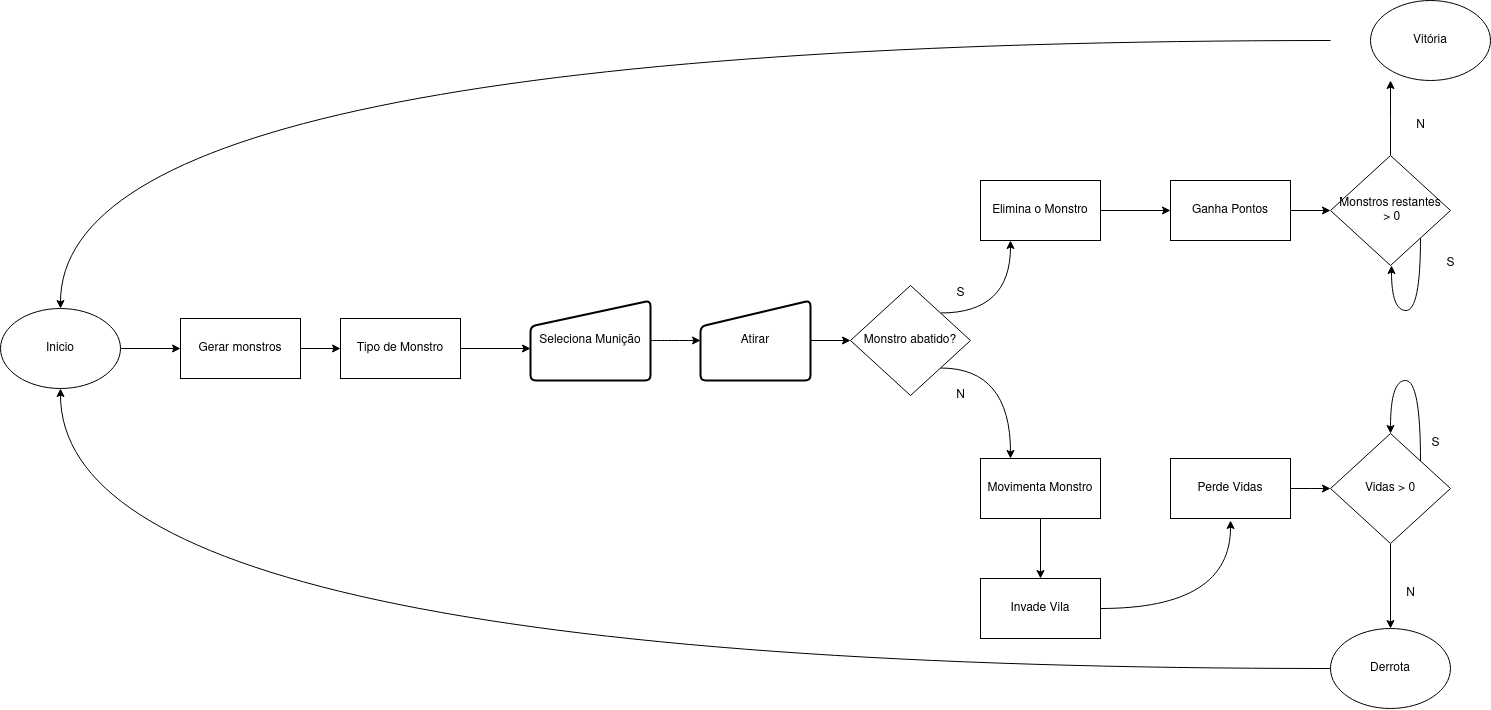

The diagram above was exported from draw.io. Its source (the exported page's mxGraphModel, read from the mxfile embedded in the PNG):
<mxGraphModel dx="1949" dy="1136" grid="1" gridSize="10" guides="1" tooltips="1" connect="1" arrows="1" fold="1" page="1" pageScale="1" pageWidth="827" pageHeight="1169" math="0" shadow="0">
  <root>
    <mxCell id="0" />
    <mxCell id="1" parent="0" />
    <mxCell id="zUgkMKjxKk5l2dUMSo98-63" style="edgeStyle=orthogonalEdgeStyle;rounded=0;orthogonalLoop=1;jettySize=auto;html=1;entryX=0;entryY=0.5;entryDx=0;entryDy=0;" edge="1" parent="1" source="zUgkMKjxKk5l2dUMSo98-1" target="zUgkMKjxKk5l2dUMSo98-8">
      <mxGeometry relative="1" as="geometry" />
    </mxCell>
    <mxCell id="zUgkMKjxKk5l2dUMSo98-1" value="Inicio" style="ellipse;whiteSpace=wrap;html=1;" vertex="1" parent="1">
      <mxGeometry y="328" width="120" height="80" as="geometry" />
    </mxCell>
    <mxCell id="zUgkMKjxKk5l2dUMSo98-64" style="edgeStyle=orthogonalEdgeStyle;rounded=0;orthogonalLoop=1;jettySize=auto;html=1;entryX=0;entryY=0.5;entryDx=0;entryDy=0;" edge="1" parent="1" source="zUgkMKjxKk5l2dUMSo98-8" target="zUgkMKjxKk5l2dUMSo98-9">
      <mxGeometry relative="1" as="geometry" />
    </mxCell>
    <mxCell id="zUgkMKjxKk5l2dUMSo98-8" value="Gerar monstros" style="rounded=0;whiteSpace=wrap;html=1;" vertex="1" parent="1">
      <mxGeometry x="180" y="338" width="120" height="60" as="geometry" />
    </mxCell>
    <mxCell id="zUgkMKjxKk5l2dUMSo98-9" value="Tipo de Monstro" style="rounded=0;whiteSpace=wrap;html=1;" vertex="1" parent="1">
      <mxGeometry x="340" y="338" width="120" height="60" as="geometry" />
    </mxCell>
    <mxCell id="zUgkMKjxKk5l2dUMSo98-54" style="edgeStyle=orthogonalEdgeStyle;rounded=0;orthogonalLoop=1;jettySize=auto;html=1;exitX=1;exitY=0;exitDx=0;exitDy=0;entryX=0.25;entryY=1;entryDx=0;entryDy=0;curved=1;" edge="1" parent="1" source="zUgkMKjxKk5l2dUMSo98-11" target="zUgkMKjxKk5l2dUMSo98-14">
      <mxGeometry relative="1" as="geometry" />
    </mxCell>
    <mxCell id="zUgkMKjxKk5l2dUMSo98-55" style="edgeStyle=orthogonalEdgeStyle;rounded=0;orthogonalLoop=1;jettySize=auto;html=1;exitX=1;exitY=1;exitDx=0;exitDy=0;entryX=0.25;entryY=0;entryDx=0;entryDy=0;curved=1;" edge="1" parent="1" source="zUgkMKjxKk5l2dUMSo98-11" target="zUgkMKjxKk5l2dUMSo98-31">
      <mxGeometry relative="1" as="geometry" />
    </mxCell>
    <mxCell id="zUgkMKjxKk5l2dUMSo98-11" value="Monstro abatido?" style="rhombus;whiteSpace=wrap;html=1;" vertex="1" parent="1">
      <mxGeometry x="850" y="305" width="120" height="110" as="geometry" />
    </mxCell>
    <mxCell id="zUgkMKjxKk5l2dUMSo98-30" style="edgeStyle=orthogonalEdgeStyle;rounded=0;orthogonalLoop=1;jettySize=auto;html=1;entryX=0;entryY=0.5;entryDx=0;entryDy=0;" edge="1" parent="1" source="zUgkMKjxKk5l2dUMSo98-14" target="zUgkMKjxKk5l2dUMSo98-29">
      <mxGeometry relative="1" as="geometry" />
    </mxCell>
    <mxCell id="zUgkMKjxKk5l2dUMSo98-14" value="Elimina o Monstro" style="rounded=0;whiteSpace=wrap;html=1;" vertex="1" parent="1">
      <mxGeometry x="980" y="200" width="120" height="60" as="geometry" />
    </mxCell>
    <mxCell id="zUgkMKjxKk5l2dUMSo98-28" style="edgeStyle=orthogonalEdgeStyle;rounded=0;orthogonalLoop=1;jettySize=auto;html=1;entryX=0;entryY=0.5;entryDx=0;entryDy=0;" edge="1" parent="1" source="zUgkMKjxKk5l2dUMSo98-16" target="zUgkMKjxKk5l2dUMSo98-11">
      <mxGeometry relative="1" as="geometry" />
    </mxCell>
    <mxCell id="zUgkMKjxKk5l2dUMSo98-16" value="Atirar" style="html=1;strokeWidth=2;shape=manualInput;whiteSpace=wrap;rounded=1;size=26;arcSize=11;" vertex="1" parent="1">
      <mxGeometry x="700" y="320" width="110" height="80" as="geometry" />
    </mxCell>
    <mxCell id="zUgkMKjxKk5l2dUMSo98-27" style="edgeStyle=orthogonalEdgeStyle;rounded=0;orthogonalLoop=1;jettySize=auto;html=1;entryX=0;entryY=0.5;entryDx=0;entryDy=0;curved=1;" edge="1" parent="1" source="zUgkMKjxKk5l2dUMSo98-17" target="zUgkMKjxKk5l2dUMSo98-16">
      <mxGeometry relative="1" as="geometry" />
    </mxCell>
    <mxCell id="zUgkMKjxKk5l2dUMSo98-17" value="Seleciona Munição" style="html=1;strokeWidth=2;shape=manualInput;whiteSpace=wrap;rounded=1;size=26;arcSize=11;" vertex="1" parent="1">
      <mxGeometry x="530" y="320" width="120" height="80" as="geometry" />
    </mxCell>
    <mxCell id="zUgkMKjxKk5l2dUMSo98-26" value="N" style="text;html=1;align=center;verticalAlign=middle;resizable=0;points=[];autosize=1;strokeColor=none;fillColor=none;" vertex="1" parent="1">
      <mxGeometry x="945" y="400" width="30" height="30" as="geometry" />
    </mxCell>
    <mxCell id="zUgkMKjxKk5l2dUMSo98-49" style="edgeStyle=orthogonalEdgeStyle;rounded=0;orthogonalLoop=1;jettySize=auto;html=1;entryX=0;entryY=0.5;entryDx=0;entryDy=0;" edge="1" parent="1" source="zUgkMKjxKk5l2dUMSo98-29" target="zUgkMKjxKk5l2dUMSo98-44">
      <mxGeometry relative="1" as="geometry" />
    </mxCell>
    <mxCell id="zUgkMKjxKk5l2dUMSo98-29" value="Ganha Pontos" style="rounded=0;whiteSpace=wrap;html=1;" vertex="1" parent="1">
      <mxGeometry x="1170" y="200" width="120" height="60" as="geometry" />
    </mxCell>
    <mxCell id="zUgkMKjxKk5l2dUMSo98-68" style="edgeStyle=orthogonalEdgeStyle;rounded=0;orthogonalLoop=1;jettySize=auto;html=1;entryX=0.5;entryY=0;entryDx=0;entryDy=0;" edge="1" parent="1" source="zUgkMKjxKk5l2dUMSo98-31" target="zUgkMKjxKk5l2dUMSo98-67">
      <mxGeometry relative="1" as="geometry" />
    </mxCell>
    <mxCell id="zUgkMKjxKk5l2dUMSo98-31" value="Movimenta Monstro" style="rounded=0;whiteSpace=wrap;html=1;" vertex="1" parent="1">
      <mxGeometry x="980" y="478" width="120" height="60" as="geometry" />
    </mxCell>
    <mxCell id="zUgkMKjxKk5l2dUMSo98-35" style="edgeStyle=orthogonalEdgeStyle;rounded=0;orthogonalLoop=1;jettySize=auto;html=1;entryX=0;entryY=0.5;entryDx=0;entryDy=0;" edge="1" parent="1" source="zUgkMKjxKk5l2dUMSo98-32">
      <mxGeometry relative="1" as="geometry">
        <mxPoint x="1330" y="508" as="targetPoint" />
      </mxGeometry>
    </mxCell>
    <mxCell id="zUgkMKjxKk5l2dUMSo98-32" value="Perde Vidas" style="rounded=0;whiteSpace=wrap;html=1;" vertex="1" parent="1">
      <mxGeometry x="1170" y="478" width="120" height="60" as="geometry" />
    </mxCell>
    <mxCell id="zUgkMKjxKk5l2dUMSo98-37" style="edgeStyle=orthogonalEdgeStyle;rounded=0;orthogonalLoop=1;jettySize=auto;html=1;" edge="1" parent="1">
      <mxGeometry relative="1" as="geometry">
        <mxPoint x="1390" y="648" as="targetPoint" />
        <mxPoint x="1390" y="563" as="sourcePoint" />
      </mxGeometry>
    </mxCell>
    <mxCell id="zUgkMKjxKk5l2dUMSo98-34" value="Vidas &amp;gt; 0" style="rhombus;whiteSpace=wrap;html=1;" vertex="1" parent="1">
      <mxGeometry x="1330" y="453" width="120" height="110" as="geometry" />
    </mxCell>
    <mxCell id="zUgkMKjxKk5l2dUMSo98-70" style="edgeStyle=orthogonalEdgeStyle;rounded=0;orthogonalLoop=1;jettySize=auto;html=1;entryX=0.5;entryY=1;entryDx=0;entryDy=0;curved=1;" edge="1" parent="1" source="zUgkMKjxKk5l2dUMSo98-39" target="zUgkMKjxKk5l2dUMSo98-1">
      <mxGeometry relative="1" as="geometry" />
    </mxCell>
    <mxCell id="zUgkMKjxKk5l2dUMSo98-39" value="Derrota" style="ellipse;whiteSpace=wrap;html=1;" vertex="1" parent="1">
      <mxGeometry x="1330" y="648" width="120" height="80" as="geometry" />
    </mxCell>
    <mxCell id="zUgkMKjxKk5l2dUMSo98-48" style="edgeStyle=orthogonalEdgeStyle;rounded=0;orthogonalLoop=1;jettySize=auto;html=1;entryX=0.5;entryY=1;entryDx=0;entryDy=0;" edge="1" parent="1" source="zUgkMKjxKk5l2dUMSo98-44">
      <mxGeometry relative="1" as="geometry">
        <mxPoint x="1390" y="100" as="targetPoint" />
      </mxGeometry>
    </mxCell>
    <mxCell id="zUgkMKjxKk5l2dUMSo98-59" style="edgeStyle=orthogonalEdgeStyle;rounded=0;orthogonalLoop=1;jettySize=auto;html=1;exitX=1;exitY=1;exitDx=0;exitDy=0;curved=1;entryX=0.5;entryY=1;entryDx=0;entryDy=0;" edge="1" parent="1" source="zUgkMKjxKk5l2dUMSo98-44" target="zUgkMKjxKk5l2dUMSo98-44">
      <mxGeometry relative="1" as="geometry">
        <mxPoint x="1390" y="290" as="targetPoint" />
        <Array as="points">
          <mxPoint x="1420" y="330" />
          <mxPoint x="1391" y="330" />
        </Array>
      </mxGeometry>
    </mxCell>
    <mxCell id="zUgkMKjxKk5l2dUMSo98-44" value="&lt;div&gt;Monstros restantes&lt;/div&gt;&lt;div&gt;&amp;nbsp;&amp;gt; 0&lt;/div&gt;" style="rhombus;whiteSpace=wrap;html=1;" vertex="1" parent="1">
      <mxGeometry x="1330" y="175" width="120" height="110" as="geometry" />
    </mxCell>
    <mxCell id="zUgkMKjxKk5l2dUMSo98-71" style="edgeStyle=orthogonalEdgeStyle;rounded=0;orthogonalLoop=1;jettySize=auto;html=1;entryX=0.5;entryY=0;entryDx=0;entryDy=0;curved=1;" edge="1" parent="1" target="zUgkMKjxKk5l2dUMSo98-1">
      <mxGeometry relative="1" as="geometry">
        <mxPoint x="1330" y="60.00000000000023" as="sourcePoint" />
      </mxGeometry>
    </mxCell>
    <mxCell id="zUgkMKjxKk5l2dUMSo98-47" value="Vitória" style="ellipse;whiteSpace=wrap;html=1;" vertex="1" parent="1">
      <mxGeometry x="1370" y="20" width="120" height="80" as="geometry" />
    </mxCell>
    <mxCell id="zUgkMKjxKk5l2dUMSo98-50" value="S" style="text;html=1;align=center;verticalAlign=middle;resizable=0;points=[];autosize=1;strokeColor=none;fillColor=none;" vertex="1" parent="1">
      <mxGeometry x="1435" y="268" width="30" height="30" as="geometry" />
    </mxCell>
    <mxCell id="zUgkMKjxKk5l2dUMSo98-51" value="N" style="text;html=1;align=center;verticalAlign=middle;resizable=0;points=[];autosize=1;strokeColor=none;fillColor=none;" vertex="1" parent="1">
      <mxGeometry x="1405" y="130" width="30" height="30" as="geometry" />
    </mxCell>
    <mxCell id="zUgkMKjxKk5l2dUMSo98-52" value="S" style="text;html=1;align=center;verticalAlign=middle;resizable=0;points=[];autosize=1;strokeColor=none;fillColor=none;" vertex="1" parent="1">
      <mxGeometry x="1420" y="448" width="30" height="30" as="geometry" />
    </mxCell>
    <mxCell id="zUgkMKjxKk5l2dUMSo98-53" value="N" style="text;html=1;align=center;verticalAlign=middle;resizable=0;points=[];autosize=1;strokeColor=none;fillColor=none;" vertex="1" parent="1">
      <mxGeometry x="1395" y="598" width="30" height="30" as="geometry" />
    </mxCell>
    <mxCell id="zUgkMKjxKk5l2dUMSo98-57" style="edgeStyle=orthogonalEdgeStyle;rounded=0;orthogonalLoop=1;jettySize=auto;html=1;exitX=1;exitY=0;exitDx=0;exitDy=0;entryX=0.5;entryY=0;entryDx=0;entryDy=0;curved=1;" edge="1" parent="1" source="zUgkMKjxKk5l2dUMSo98-34" target="zUgkMKjxKk5l2dUMSo98-34">
      <mxGeometry relative="1" as="geometry">
        <Array as="points">
          <mxPoint x="1420" y="400" />
          <mxPoint x="1390" y="400" />
        </Array>
      </mxGeometry>
    </mxCell>
    <mxCell id="zUgkMKjxKk5l2dUMSo98-60" value="S" style="text;html=1;align=center;verticalAlign=middle;resizable=0;points=[];autosize=1;strokeColor=none;fillColor=none;" vertex="1" parent="1">
      <mxGeometry x="945" y="298" width="30" height="30" as="geometry" />
    </mxCell>
    <mxCell id="zUgkMKjxKk5l2dUMSo98-66" style="edgeStyle=orthogonalEdgeStyle;rounded=0;orthogonalLoop=1;jettySize=auto;html=1;entryX=0;entryY=0.6;entryDx=0;entryDy=0;entryPerimeter=0;" edge="1" parent="1" source="zUgkMKjxKk5l2dUMSo98-9" target="zUgkMKjxKk5l2dUMSo98-17">
      <mxGeometry relative="1" as="geometry" />
    </mxCell>
    <mxCell id="zUgkMKjxKk5l2dUMSo98-69" style="edgeStyle=orthogonalEdgeStyle;rounded=0;orthogonalLoop=1;jettySize=auto;html=1;curved=1;" edge="1" parent="1" source="zUgkMKjxKk5l2dUMSo98-67">
      <mxGeometry relative="1" as="geometry">
        <mxPoint x="1230" y="540" as="targetPoint" />
      </mxGeometry>
    </mxCell>
    <mxCell id="zUgkMKjxKk5l2dUMSo98-67" value="Invade Vila" style="rounded=0;whiteSpace=wrap;html=1;" vertex="1" parent="1">
      <mxGeometry x="980" y="598" width="120" height="60" as="geometry" />
    </mxCell>
  </root>
</mxGraphModel>